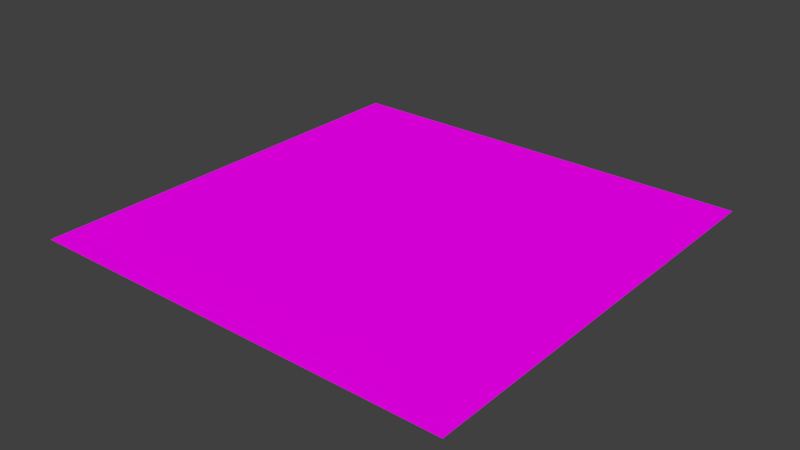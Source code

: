 # Source: Asphalt_Floor.blend  (saved by Blender 2.79.0; exported with 4.5.12 LTS)
import bpy
from mathutils import Matrix  # noqa: F401  (used for matrix-valued properties, if any)

bpy.ops.wm.read_factory_settings(use_empty=True)
scene = bpy.context.scene
scene.name = 'Scene'

# ---- collections
col_collection_1 = bpy.data.collections.new('Collection 1'); scene.collection.children.link(col_collection_1)

# ---- images (referenced by path relative to the original .blend; pixels are not part of the script)
import os
ASSET_DIR = os.environ.get("B2B_ASSET_DIR", "")  # directory of the original .blend (textures are referenced by path, not embedded)
HERE = os.path.dirname(os.path.abspath(__file__))  # packed textures are extracted next to this script under _unpacked/

def load_image(name, relpath, width, height, colorspace="sRGB"):
    """Load a texture the original file referenced (path relative to the .blend, or extracted next to this script)."""
    p = next((c for c in (os.path.join(HERE, relpath), os.path.join(ASSET_DIR, relpath)) if relpath and os.path.exists(c)), "")
    if p:
        img = bpy.data.images.load(p, check_existing=True)
        img.name = name
    else:  # same state as the original file: an image datablock whose file is absent (Cycles renders it pink)
        img = bpy.data.images.new(name, width, height)
        img.source = "FILE"
        img.filepath = "//" + (relpath or name)
    img.colorspace_settings.name = colorspace
    return img
img_seamless_asphalt_jpg = load_image('seamless_asphalt.jpg', 'seamless_asphalt.jpg', 1024, 1024, 'sRGB')

# ---- materials (node trees are filled in below, after node groups)
mat_road = bpy.data.materials.new('Road')
mat_road.alpha_threshold = 0.0
mat_road.roughness = 0.5

# ---- material node trees
mat_road.use_nodes = True; mat_road.node_tree.nodes.clear()
_N = mat_road.node_tree.nodes; _L = mat_road.node_tree.links
n0 = _N.new('ShaderNodeOutputMaterial'); n0.name = 'Material Output'; n0.location = (300, 300)
n1 = _N.new('ShaderNodeBsdfDiffuse'); n1.name = 'Diffuse BSDF'; n1.location = (10, 300)
n2 = _N.new('ShaderNodeTexImage'); n2.name = 'Image Texture'; n2.location = (-180, 300)
n2.width = 140
n2.image = img_seamless_asphalt_jpg
_L.new(n1.outputs[0], n0.inputs[0])
_L.new(n2.outputs[0], n1.inputs[0])
n0.is_active_output = True

# ---- world
world_world = bpy.data.worlds.new('World'); scene.world = world_world
world_world.color = (0.05088, 0.05088, 0.05088)
world_world.use_sun_shadow = False
world_world.sun_shadow_jitter_overblur = 0.0
world_world.cycles.sampling_method = 'MANUAL'

# ---- meshes
me_plane = bpy.data.meshes.new('Plane')
me_plane.from_pydata([(-25.0, -25.0, 0.0), (25.0, -25.0, 0.0), (-25.0, 25.0, 0.0), (25.0, 25.0, 0.0)], [], [(0, 1, 3, 2)])
_uv = me_plane.uv_layers.new(name='UVMap')
_uv.uv.foreach_set('vector', [-9.202, -13.08, 10.2, -13.08, 10.2, 14.08, -9.202, 14.08])
me_plane.materials.append(mat_road)
me_plane.use_remesh_preserve_volume = False
me_plane.use_remesh_preserve_attributes = False
me_plane.use_mirror_vertex_groups = False
me_plane.update()

# ---- objects
ob_plane = bpy.data.objects.new('Plane', me_plane)

# ---- transforms, parenting, visibility, modifiers, constraints
ob_plane.location = (0.0, 0.0, 0.0)
ob_plane.lineart.crease_threshold = 0.0

# ---- collection membership
col_collection_1.objects.link(ob_plane)

# ---- scene / render settings (as saved in the file)
scene.frame_start = 1; scene.frame_end = 250; scene.frame_set(1)
scene.render.engine = 'CYCLES'
scene.render.resolution_percentage = 50
scene.render.dither_intensity = 0.0
scene.cycles.use_denoising = False
scene.cycles.samples = 128
scene.cycles.sampling_pattern = 'TABULATED_SOBOL'
scene.cycles.use_adaptive_sampling = False
scene.cycles.use_light_tree = False
scene.cycles.blur_glossy = 0.0
scene.cycles.sample_clamp_indirect = 0.0
scene.view_settings.view_transform = 'Standard'
bpy.context.view_layer.update()

# ---- added for rendering (the .blend has no active camera and no usable light): camera, sun
cam_auto = bpy.data.cameras.new('AutoCamera')
cam_auto.lens = 50.0
cam_auto.sensor_width = 36.0
cam_auto.clip_end = 1148.17
ob_auto_camera = bpy.data.objects.new('AutoCamera', cam_auto)
scene.collection.objects.link(ob_auto_camera)
ob_auto_camera.location = (65.4233, -78.5079, 52.3386)
ob_auto_camera.rotation_euler = (1.09748, -7.21219e-08, 0.694738)
scene.camera = ob_auto_camera
light_auto_sun = bpy.data.lights.new('AutoSun', 'SUN')
light_auto_sun.energy = 3.0
light_auto_sun.angle = 0.0523599
ob_auto_sun = bpy.data.objects.new('AutoSun', light_auto_sun)
scene.collection.objects.link(ob_auto_sun)
ob_auto_sun.rotation_euler = (0.872665, 0.174533, 0.523599)
bpy.context.view_layer.update()
